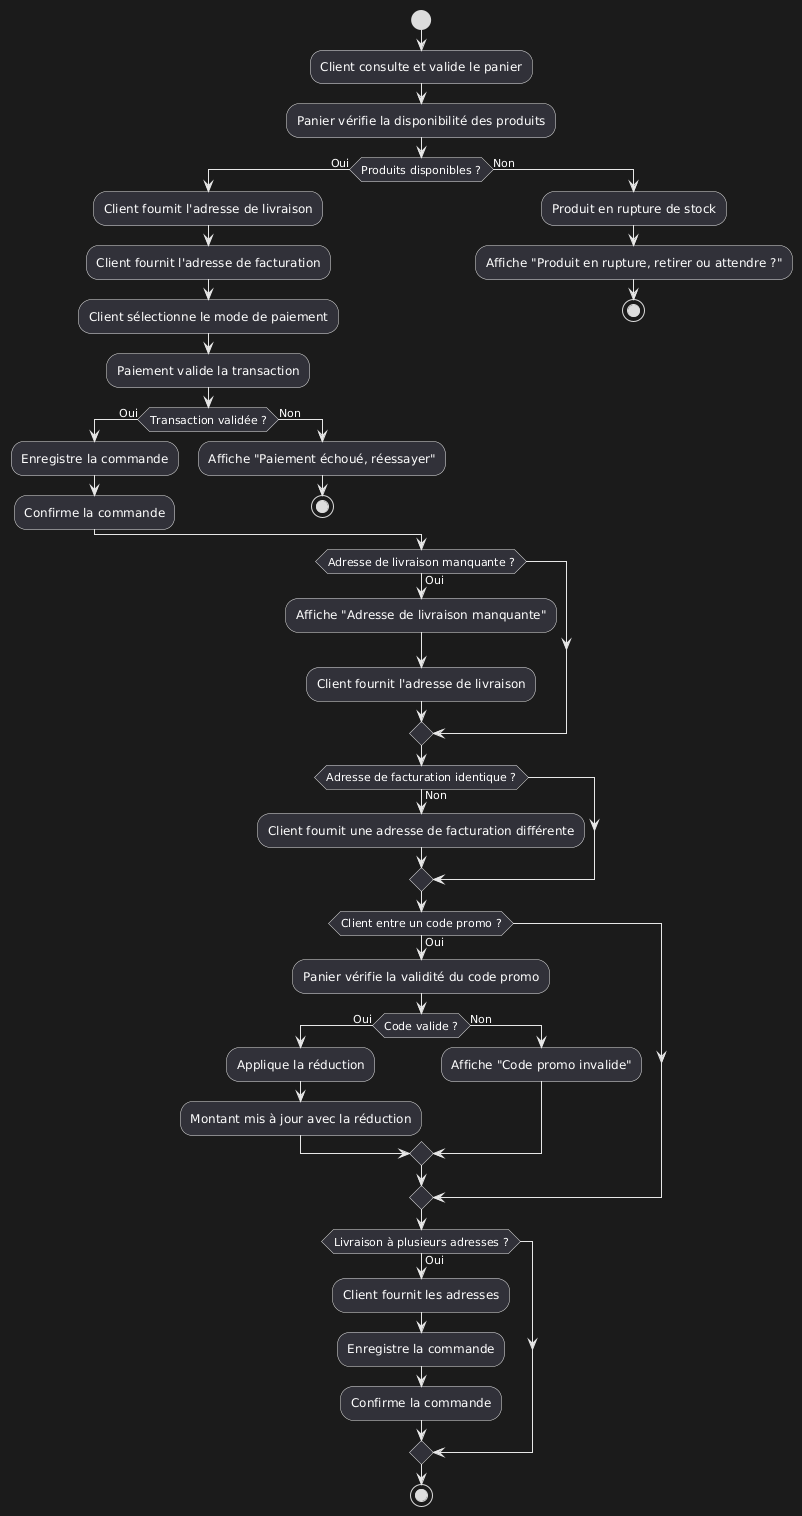

The diagram above was rendered by PlantUML. Its source (embedded in the PNG):
@startuml
start

:Client consulte et valide le panier;
:Panier vérifie la disponibilité des produits;

if (Produits disponibles ?) then (Oui)
    :Client fournit l'adresse de livraison;
    :Client fournit l'adresse de facturation;
    :Client sélectionne le mode de paiement;

    :Paiement valide la transaction;
    if (Transaction validée ?) then (Oui)
        :Enregistre la commande;
        :Confirme la commande;
    else (Non)
        :Affiche "Paiement échoué, réessayer";
        stop
    endif

else (Non)
    :Produit en rupture de stock;
    :Affiche "Produit en rupture, retirer ou attendre ?";
    stop
endif

if (Adresse de livraison manquante ?) then (Oui)
    :Affiche "Adresse de livraison manquante";
    :Client fournit l'adresse de livraison;
endif

if (Adresse de facturation identique ?) then (Non)
    :Client fournit une adresse de facturation différente;
endif

if (Client entre un code promo ?) then (Oui)
    :Panier vérifie la validité du code promo;
    if (Code valide ?) then (Oui)
        :Applique la réduction;
        :Montant mis à jour avec la réduction;
    else (Non)
        :Affiche "Code promo invalide";
    endif
endif

if (Livraison à plusieurs adresses ?) then (Oui)
    :Client fournit les adresses;
    :Enregistre la commande;
    :Confirme la commande;
endif

stop
@enduml